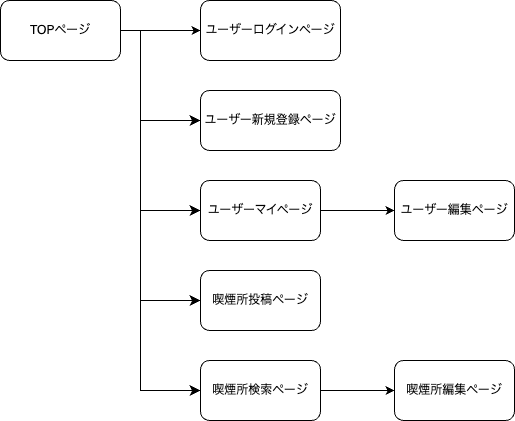

The diagram above was exported from draw.io. Its source (the exported page's mxGraphModel, read from the mxfile embedded in the PNG):
<mxGraphModel dx="705" dy="647" grid="1" gridSize="10" guides="1" tooltips="1" connect="1" arrows="1" fold="1" page="1" pageScale="1" pageWidth="827" pageHeight="1169" math="0" shadow="0">
  <root>
    <mxCell id="0" />
    <mxCell id="1" parent="0" />
    <mxCell id="14" style="edgeStyle=none;html=1;entryX=0;entryY=0.5;entryDx=0;entryDy=0;strokeColor=none;" edge="1" parent="1" target="5">
      <mxGeometry relative="1" as="geometry">
        <mxPoint x="180" y="90" as="sourcePoint" />
      </mxGeometry>
    </mxCell>
    <mxCell id="15" style="edgeStyle=none;html=1;exitX=1;exitY=0.5;exitDx=0;exitDy=0;" edge="1" parent="1" source="2">
      <mxGeometry relative="1" as="geometry">
        <mxPoint x="220" y="90" as="targetPoint" />
      </mxGeometry>
    </mxCell>
    <mxCell id="2" value="TOPページ" style="rounded=1;whiteSpace=wrap;html=1;" vertex="1" parent="1">
      <mxGeometry x="20" y="60" width="120" height="60" as="geometry" />
    </mxCell>
    <mxCell id="5" value="ユーザーログインページ" style="rounded=1;whiteSpace=wrap;html=1;" vertex="1" parent="1">
      <mxGeometry x="220" y="60" width="140" height="60" as="geometry" />
    </mxCell>
    <mxCell id="6" value="ユーザー新規登録ページ" style="rounded=1;whiteSpace=wrap;html=1;" vertex="1" parent="1">
      <mxGeometry x="220" y="150" width="140" height="60" as="geometry" />
    </mxCell>
    <mxCell id="21" style="edgeStyle=none;html=1;exitX=1;exitY=0.5;exitDx=0;exitDy=0;entryX=0;entryY=0.5;entryDx=0;entryDy=0;" edge="1" parent="1" source="7" target="12">
      <mxGeometry relative="1" as="geometry" />
    </mxCell>
    <mxCell id="7" value="ユーザーマイページ" style="rounded=1;whiteSpace=wrap;html=1;" vertex="1" parent="1">
      <mxGeometry x="220" y="240" width="120" height="60" as="geometry" />
    </mxCell>
    <mxCell id="22" style="edgeStyle=none;html=1;exitX=1;exitY=0.5;exitDx=0;exitDy=0;entryX=0;entryY=0.5;entryDx=0;entryDy=0;" edge="1" parent="1" source="9" target="11">
      <mxGeometry relative="1" as="geometry" />
    </mxCell>
    <mxCell id="9" value="喫煙所検索ページ" style="rounded=1;whiteSpace=wrap;html=1;" vertex="1" parent="1">
      <mxGeometry x="220" y="420" width="120" height="60" as="geometry" />
    </mxCell>
    <mxCell id="10" value="喫煙所投稿ページ" style="rounded=1;whiteSpace=wrap;html=1;" vertex="1" parent="1">
      <mxGeometry x="220" y="330" width="120" height="60" as="geometry" />
    </mxCell>
    <mxCell id="11" value="喫煙所編集ページ" style="rounded=1;whiteSpace=wrap;html=1;" vertex="1" parent="1">
      <mxGeometry x="414" y="420" width="120" height="60" as="geometry" />
    </mxCell>
    <mxCell id="12" value="ユーザー編集ページ" style="rounded=1;whiteSpace=wrap;html=1;" vertex="1" parent="1">
      <mxGeometry x="414" y="240" width="120" height="60" as="geometry" />
    </mxCell>
    <mxCell id="17" value="" style="edgeStyle=segmentEdgeStyle;endArrow=classic;html=1;curved=0;rounded=0;endSize=8;startSize=8;entryX=0;entryY=0.5;entryDx=0;entryDy=0;" edge="1" parent="1" target="6">
      <mxGeometry width="50" height="50" relative="1" as="geometry">
        <mxPoint x="160" y="90" as="sourcePoint" />
        <mxPoint x="190" y="140" as="targetPoint" />
        <Array as="points">
          <mxPoint x="160" y="180" />
        </Array>
      </mxGeometry>
    </mxCell>
    <mxCell id="18" value="" style="edgeStyle=segmentEdgeStyle;endArrow=classic;html=1;curved=0;rounded=0;endSize=8;startSize=8;entryX=0;entryY=0.5;entryDx=0;entryDy=0;" edge="1" parent="1" target="7">
      <mxGeometry width="50" height="50" relative="1" as="geometry">
        <mxPoint x="160" y="180" as="sourcePoint" />
        <mxPoint x="160" y="230" as="targetPoint" />
        <Array as="points">
          <mxPoint x="160" y="270" />
        </Array>
      </mxGeometry>
    </mxCell>
    <mxCell id="19" value="" style="edgeStyle=segmentEdgeStyle;endArrow=classic;html=1;curved=0;rounded=0;endSize=8;startSize=8;entryX=0;entryY=0.5;entryDx=0;entryDy=0;" edge="1" parent="1" target="10">
      <mxGeometry width="50" height="50" relative="1" as="geometry">
        <mxPoint x="160" y="260" as="sourcePoint" />
        <mxPoint x="170" y="400" as="targetPoint" />
        <Array as="points">
          <mxPoint x="160" y="360" />
        </Array>
      </mxGeometry>
    </mxCell>
    <mxCell id="20" value="" style="edgeStyle=segmentEdgeStyle;endArrow=classic;html=1;curved=0;rounded=0;endSize=8;startSize=8;entryX=0;entryY=0.5;entryDx=0;entryDy=0;" edge="1" parent="1" target="9">
      <mxGeometry width="50" height="50" relative="1" as="geometry">
        <mxPoint x="160" y="360" as="sourcePoint" />
        <mxPoint x="170" y="440" as="targetPoint" />
        <Array as="points">
          <mxPoint x="160" y="450" />
        </Array>
      </mxGeometry>
    </mxCell>
  </root>
</mxGraphModel>